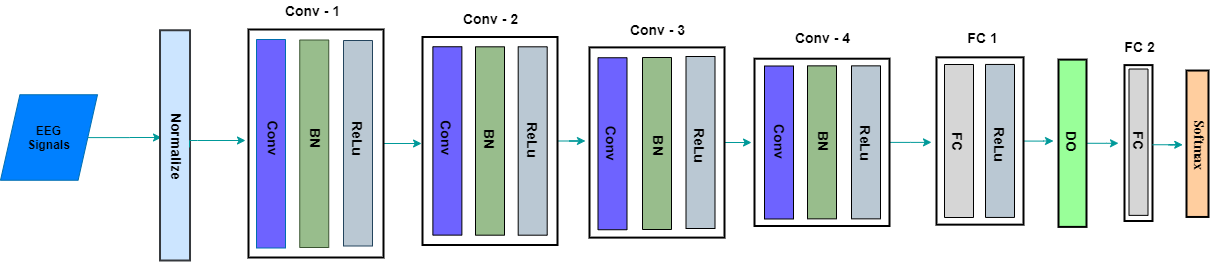

The diagram above was exported from draw.io. Its source (the exported page's mxGraphModel, read from the mxfile embedded in the PNG):
<mxGraphModel dx="868" dy="486" grid="0" gridSize="10" guides="1" tooltips="1" connect="1" arrows="1" fold="1" page="1" pageScale="1" pageWidth="850" pageHeight="1100" background="none" math="0" shadow="0">
  <root>
    <mxCell id="0" />
    <mxCell id="1" parent="0" />
    <mxCell id="UvP9WTJEEk-CRmDAgW5o-28" style="edgeStyle=orthogonalEdgeStyle;rounded=0;orthogonalLoop=1;jettySize=auto;html=1;strokeColor=#009999;" parent="1" source="UvP9WTJEEk-CRmDAgW5o-1" edge="1">
      <mxGeometry relative="1" as="geometry">
        <mxPoint x="193" y="225" as="targetPoint" />
      </mxGeometry>
    </mxCell>
    <mxCell id="UvP9WTJEEk-CRmDAgW5o-1" value="&lt;b&gt;&lt;font color=&quot;#000000&quot;&gt;EEG&lt;br&gt;Signals&lt;/font&gt;&lt;/b&gt;" style="shape=parallelogram;perimeter=parallelogramPerimeter;whiteSpace=wrap;html=1;fillColor=#0080FF;strokeColor=#006EAF;fontColor=#ffffff;" parent="1" vertex="1">
      <mxGeometry x="32" y="182.25" width="97" height="85.5" as="geometry" />
    </mxCell>
    <mxCell id="UvP9WTJEEk-CRmDAgW5o-41" style="edgeStyle=orthogonalEdgeStyle;rounded=0;orthogonalLoop=1;jettySize=auto;html=1;entryX=1.007;entryY=0.488;entryDx=0;entryDy=0;entryPerimeter=0;strokeColor=#009999;" parent="1" source="UvP9WTJEEk-CRmDAgW5o-6" target="UvP9WTJEEk-CRmDAgW5o-33" edge="1">
      <mxGeometry relative="1" as="geometry" />
    </mxCell>
    <mxCell id="UvP9WTJEEk-CRmDAgW5o-6" value="" style="verticalLabelPosition=bottom;verticalAlign=top;html=1;shape=mxgraph.basic.rect;fillColor2=none;strokeWidth=2;size=20;indent=5;fillColor=#ffffff;gradientColor=none;rotation=-180;" parent="1" vertex="1">
      <mxGeometry x="280" y="117" width="135" height="228" as="geometry" />
    </mxCell>
    <mxCell id="UvP9WTJEEk-CRmDAgW5o-7" value="" style="verticalLabelPosition=bottom;verticalAlign=top;html=1;shape=mxgraph.basic.rect;fillColor2=none;strokeWidth=1;size=20;indent=5;fillColor=#6E63FF;rotation=90;strokeColor=#006EAF;fontColor=#ffffff;" parent="1" vertex="1">
      <mxGeometry x="198.25" y="216.75" width="208.5" height="29" as="geometry" />
    </mxCell>
    <mxCell id="UvP9WTJEEk-CRmDAgW5o-8" value="" style="verticalLabelPosition=bottom;verticalAlign=top;html=1;shape=mxgraph.basic.rect;fillColor2=none;strokeWidth=1;size=20;indent=5;fillColor=#98BD8C;rotation=90;strokeColor=#3A5431;fontColor=#ffffff;" parent="1" vertex="1">
      <mxGeometry x="242" y="216.75" width="207.5" height="29" as="geometry" />
    </mxCell>
    <mxCell id="UvP9WTJEEk-CRmDAgW5o-9" value="" style="verticalLabelPosition=bottom;verticalAlign=top;html=1;shape=mxgraph.basic.rect;fillColor2=none;strokeWidth=1;size=20;indent=5;fillColor=#bac8d3;rotation=90;strokeColor=#23445d;" parent="1" vertex="1">
      <mxGeometry x="286.75" y="216.25" width="205.5" height="29" as="geometry" />
    </mxCell>
    <mxCell id="UvP9WTJEEk-CRmDAgW5o-16" value="&lt;font style=&quot;font-size: 14px&quot;&gt;&lt;b&gt;Conv&lt;/b&gt;&lt;/font&gt;" style="text;html=1;align=center;verticalAlign=middle;resizable=0;points=[];autosize=1;rotation=89;" parent="1" vertex="1">
      <mxGeometry x="283" y="215.5" width="45" height="19" as="geometry" />
    </mxCell>
    <mxCell id="UvP9WTJEEk-CRmDAgW5o-19" value="&lt;b&gt;&lt;font style=&quot;font-size: 14px&quot;&gt;BN&lt;/font&gt;&lt;/b&gt;" style="text;html=1;align=center;verticalAlign=middle;resizable=0;points=[];autosize=1;rotation=90;" parent="1" vertex="1">
      <mxGeometry x="332.5" y="215.5" width="30" height="19" as="geometry" />
    </mxCell>
    <mxCell id="UvP9WTJEEk-CRmDAgW5o-20" value="&lt;b&gt;&lt;font style=&quot;font-size: 14px&quot;&gt;ReLu&lt;/font&gt;&lt;/b&gt;" style="text;html=1;align=center;verticalAlign=middle;resizable=0;points=[];autosize=1;rotation=90;" parent="1" vertex="1">
      <mxGeometry x="367" y="215.5" width="45" height="19" as="geometry" />
    </mxCell>
    <mxCell id="UvP9WTJEEk-CRmDAgW5o-21" value="" style="verticalLabelPosition=bottom;verticalAlign=top;html=1;shape=mxgraph.basic.rect;fillColor2=none;strokeWidth=2;size=20;indent=5;rotation=90;fillColor=#cce5ff;strokeColor=#36393d;" parent="1" vertex="1">
      <mxGeometry x="91.38" y="217.88" width="230.25" height="30" as="geometry" />
    </mxCell>
    <mxCell id="UvP9WTJEEk-CRmDAgW5o-32" style="edgeStyle=orthogonalEdgeStyle;rounded=0;orthogonalLoop=1;jettySize=auto;html=1;strokeColor=#009999;exitX=0.509;exitY=0.017;exitDx=0;exitDy=0;exitPerimeter=0;" parent="1" source="UvP9WTJEEk-CRmDAgW5o-21" edge="1">
      <mxGeometry relative="1" as="geometry">
        <mxPoint x="242" y="228" as="sourcePoint" />
        <mxPoint x="277" y="228" as="targetPoint" />
        <Array as="points">
          <mxPoint x="221" y="228" />
          <mxPoint x="229" y="228" />
        </Array>
      </mxGeometry>
    </mxCell>
    <mxCell id="UvP9WTJEEk-CRmDAgW5o-29" value="&lt;font style=&quot;font-size: 14px&quot;&gt;&lt;b&gt;Normalize&lt;/b&gt;&lt;/font&gt;" style="text;html=1;align=center;verticalAlign=middle;resizable=0;points=[];autosize=1;rotation=90;" parent="1" vertex="1">
      <mxGeometry x="170.01" y="223.5" width="77" height="19" as="geometry" />
    </mxCell>
    <mxCell id="UvP9WTJEEk-CRmDAgW5o-66" style="edgeStyle=orthogonalEdgeStyle;rounded=0;orthogonalLoop=1;jettySize=auto;html=1;entryX=1.03;entryY=0.508;entryDx=0;entryDy=0;entryPerimeter=0;strokeColor=#009999;" parent="1" source="UvP9WTJEEk-CRmDAgW5o-33" target="UvP9WTJEEk-CRmDAgW5o-40" edge="1">
      <mxGeometry relative="1" as="geometry" />
    </mxCell>
    <mxCell id="UvP9WTJEEk-CRmDAgW5o-33" value="" style="verticalLabelPosition=bottom;verticalAlign=top;html=1;shape=mxgraph.basic.rect;fillColor2=none;strokeWidth=2;size=20;indent=5;fillColor=#ffffff;gradientColor=none;rotation=-180;" parent="1" vertex="1">
      <mxGeometry x="454" y="124.5" width="135" height="208" as="geometry" />
    </mxCell>
    <mxCell id="UvP9WTJEEk-CRmDAgW5o-34" value="" style="verticalLabelPosition=bottom;verticalAlign=top;html=1;shape=mxgraph.basic.rect;fillColor2=none;strokeWidth=1;size=20;indent=5;fillColor=#6E63FF;gradientColor=none;rotation=90;" parent="1" vertex="1">
      <mxGeometry x="384.69" y="213.94" width="188.38" height="29" as="geometry" />
    </mxCell>
    <mxCell id="UvP9WTJEEk-CRmDAgW5o-35" value="&lt;font style=&quot;font-size: 14px&quot;&gt;&lt;b&gt;Conv&lt;/b&gt;&lt;/font&gt;" style="text;html=1;align=center;verticalAlign=middle;resizable=0;points=[];autosize=1;rotation=89;" parent="1" vertex="1">
      <mxGeometry x="456.38123224882463" y="215.502371002173" width="45" height="19" as="geometry" />
    </mxCell>
    <mxCell id="UvP9WTJEEk-CRmDAgW5o-36" value="" style="verticalLabelPosition=bottom;verticalAlign=top;html=1;shape=mxgraph.basic.rect;fillColor2=none;strokeWidth=1;size=20;indent=5;fillColor=#98BD8C;gradientColor=none;rotation=90;" parent="1" vertex="1">
      <mxGeometry x="427.30999999999995" y="214" width="188.38" height="29" as="geometry" />
    </mxCell>
    <mxCell id="UvP9WTJEEk-CRmDAgW5o-37" value="" style="verticalLabelPosition=bottom;verticalAlign=top;html=1;shape=mxgraph.basic.rect;fillColor2=none;strokeWidth=1;size=20;indent=5;fillColor=#BAC8D3;gradientColor=none;rotation=90;" parent="1" vertex="1">
      <mxGeometry x="469.99999999999994" y="214" width="188.38" height="29" as="geometry" />
    </mxCell>
    <mxCell id="UvP9WTJEEk-CRmDAgW5o-38" value="&lt;b&gt;&lt;font style=&quot;font-size: 14px&quot;&gt;BN&lt;/font&gt;&lt;/b&gt;" style="text;html=1;align=center;verticalAlign=middle;resizable=0;points=[];autosize=1;rotation=90;" parent="1" vertex="1">
      <mxGeometry x="506.5" y="216.75" width="30" height="19" as="geometry" />
    </mxCell>
    <mxCell id="UvP9WTJEEk-CRmDAgW5o-39" value="&lt;b&gt;&lt;font style=&quot;font-size: 14px&quot;&gt;ReLu&lt;/font&gt;&lt;/b&gt;" style="text;html=1;align=center;verticalAlign=middle;resizable=0;points=[];autosize=1;rotation=90;" parent="1" vertex="1">
      <mxGeometry x="541.69" y="217.88" width="45" height="19" as="geometry" />
    </mxCell>
    <mxCell id="UvP9WTJEEk-CRmDAgW5o-65" style="edgeStyle=orthogonalEdgeStyle;rounded=0;orthogonalLoop=1;jettySize=auto;html=1;entryX=1.022;entryY=0.499;entryDx=0;entryDy=0;entryPerimeter=0;strokeColor=#009999;" parent="1" source="UvP9WTJEEk-CRmDAgW5o-40" target="UvP9WTJEEk-CRmDAgW5o-56" edge="1">
      <mxGeometry relative="1" as="geometry" />
    </mxCell>
    <mxCell id="UvP9WTJEEk-CRmDAgW5o-40" value="" style="verticalLabelPosition=bottom;verticalAlign=top;html=1;shape=mxgraph.basic.rect;fillColor2=none;strokeWidth=2;size=20;indent=5;fillColor=#ffffff;gradientColor=none;rotation=-180;" parent="1" vertex="1">
      <mxGeometry x="621" y="134.9" width="135" height="190.2" as="geometry" />
    </mxCell>
    <mxCell id="UvP9WTJEEk-CRmDAgW5o-42" value="" style="verticalLabelPosition=bottom;verticalAlign=top;html=1;shape=mxgraph.basic.rect;fillColor2=none;strokeWidth=1;size=20;indent=5;fillColor=#6E63FF;gradientColor=none;rotation=90;" parent="1" vertex="1">
      <mxGeometry x="558" y="216.75" width="172" height="29" as="geometry" />
    </mxCell>
    <mxCell id="UvP9WTJEEk-CRmDAgW5o-43" value="" style="verticalLabelPosition=bottom;verticalAlign=top;html=1;shape=mxgraph.basic.rect;fillColor2=none;strokeWidth=1;size=20;indent=5;fillColor=#98BD8C;gradientColor=none;rotation=90;" parent="1" vertex="1">
      <mxGeometry x="602.5" y="216.5" width="172" height="29" as="geometry" />
    </mxCell>
    <mxCell id="UvP9WTJEEk-CRmDAgW5o-44" value="" style="verticalLabelPosition=bottom;verticalAlign=top;html=1;shape=mxgraph.basic.rect;fillColor2=none;strokeWidth=1;size=20;indent=5;fillColor=#BAC8D3;gradientColor=none;rotation=90;" parent="1" vertex="1">
      <mxGeometry x="646" y="215.5" width="172" height="29" as="geometry" />
    </mxCell>
    <mxCell id="UvP9WTJEEk-CRmDAgW5o-45" value="&lt;font style=&quot;font-size: 14px&quot;&gt;&lt;b&gt;Conv&lt;/b&gt;&lt;/font&gt;" style="text;html=1;align=center;verticalAlign=middle;resizable=0;points=[];autosize=1;rotation=89;" parent="1" vertex="1">
      <mxGeometry x="621.5012322488246" y="221.25237100217302" width="45" height="19" as="geometry" />
    </mxCell>
    <mxCell id="UvP9WTJEEk-CRmDAgW5o-46" value="&lt;b&gt;&lt;font style=&quot;font-size: 14px&quot;&gt;BN&lt;/font&gt;&lt;/b&gt;" style="text;html=1;align=center;verticalAlign=middle;resizable=0;points=[];autosize=1;rotation=90;" parent="1" vertex="1">
      <mxGeometry x="676" y="223.38" width="30" height="19" as="geometry" />
    </mxCell>
    <mxCell id="UvP9WTJEEk-CRmDAgW5o-47" value="&lt;b&gt;&lt;font style=&quot;font-size: 14px&quot;&gt;ReLu&lt;/font&gt;&lt;/b&gt;" style="text;html=1;align=center;verticalAlign=middle;resizable=0;points=[];autosize=1;rotation=90;" parent="1" vertex="1">
      <mxGeometry x="709.5" y="223.38" width="45" height="19" as="geometry" />
    </mxCell>
    <mxCell id="UvP9WTJEEk-CRmDAgW5o-70" style="edgeStyle=orthogonalEdgeStyle;rounded=0;orthogonalLoop=1;jettySize=auto;html=1;strokeColor=#009999;" parent="1" source="UvP9WTJEEk-CRmDAgW5o-56" edge="1">
      <mxGeometry relative="1" as="geometry">
        <mxPoint x="963" y="229.85000000000002" as="targetPoint" />
      </mxGeometry>
    </mxCell>
    <mxCell id="UvP9WTJEEk-CRmDAgW5o-56" value="" style="verticalLabelPosition=bottom;verticalAlign=top;html=1;shape=mxgraph.basic.rect;fillColor2=none;strokeWidth=2;size=20;indent=5;fillColor=#ffffff;gradientColor=none;rotation=-180;" parent="1" vertex="1">
      <mxGeometry x="786" y="146.2" width="135" height="167.3" as="geometry" />
    </mxCell>
    <mxCell id="UvP9WTJEEk-CRmDAgW5o-59" value="" style="verticalLabelPosition=bottom;verticalAlign=top;html=1;shape=mxgraph.basic.rect;fillColor2=none;strokeWidth=1;size=20;indent=5;fillColor=#6E63FF;gradientColor=none;rotation=90;" parent="1" vertex="1">
      <mxGeometry x="734" y="215.5" width="153" height="29" as="geometry" />
    </mxCell>
    <mxCell id="UvP9WTJEEk-CRmDAgW5o-60" value="" style="verticalLabelPosition=bottom;verticalAlign=top;html=1;shape=mxgraph.basic.rect;fillColor2=none;strokeWidth=1;size=20;indent=5;fillColor=#98BD8C;gradientColor=none;rotation=90;" parent="1" vertex="1">
      <mxGeometry x="777" y="215.35000000000002" width="153" height="29" as="geometry" />
    </mxCell>
    <mxCell id="UvP9WTJEEk-CRmDAgW5o-61" value="" style="verticalLabelPosition=bottom;verticalAlign=top;html=1;shape=mxgraph.basic.rect;fillColor2=none;strokeWidth=1;size=20;indent=5;fillColor=#BAC8D3;gradientColor=none;rotation=90;" parent="1" vertex="1">
      <mxGeometry x="821" y="215.35000000000002" width="153" height="29" as="geometry" />
    </mxCell>
    <mxCell id="UvP9WTJEEk-CRmDAgW5o-62" value="&lt;font style=&quot;font-size: 14px&quot;&gt;&lt;b&gt;Conv&lt;/b&gt;&lt;/font&gt;" style="text;html=1;align=center;verticalAlign=middle;resizable=0;points=[];autosize=1;rotation=89;" parent="1" vertex="1">
      <mxGeometry x="790.0012322488246" y="219.00237100217302" width="45" height="19" as="geometry" />
    </mxCell>
    <mxCell id="UvP9WTJEEk-CRmDAgW5o-63" value="&lt;b&gt;&lt;font style=&quot;font-size: 14px&quot;&gt;BN&lt;/font&gt;&lt;/b&gt;" style="text;html=1;align=center;verticalAlign=middle;resizable=0;points=[];autosize=1;rotation=90;" parent="1" vertex="1">
      <mxGeometry x="841" y="219" width="30" height="19" as="geometry" />
    </mxCell>
    <mxCell id="UvP9WTJEEk-CRmDAgW5o-64" value="&lt;b&gt;&lt;font style=&quot;font-size: 14px&quot;&gt;ReLu&lt;/font&gt;&lt;/b&gt;" style="text;html=1;align=center;verticalAlign=middle;resizable=0;points=[];autosize=1;rotation=90;" parent="1" vertex="1">
      <mxGeometry x="876" y="220.35" width="45" height="19" as="geometry" />
    </mxCell>
    <mxCell id="UvP9WTJEEk-CRmDAgW5o-75" style="edgeStyle=orthogonalEdgeStyle;rounded=0;orthogonalLoop=1;jettySize=auto;html=1;strokeColor=#009999;" parent="1" source="UvP9WTJEEk-CRmDAgW5o-67" edge="1">
      <mxGeometry relative="1" as="geometry">
        <mxPoint x="1085" y="228.5" as="targetPoint" />
      </mxGeometry>
    </mxCell>
    <mxCell id="UvP9WTJEEk-CRmDAgW5o-67" value="" style="verticalLabelPosition=bottom;verticalAlign=top;html=1;shape=mxgraph.basic.rect;fillColor2=none;strokeWidth=2;size=20;indent=5;fillColor=#ffffff;gradientColor=none;rotation=-180;" parent="1" vertex="1">
      <mxGeometry x="968" y="144.85" width="87" height="167.3" as="geometry" />
    </mxCell>
    <mxCell id="UvP9WTJEEk-CRmDAgW5o-68" value="" style="verticalLabelPosition=bottom;verticalAlign=top;html=1;shape=mxgraph.basic.rect;fillColor2=none;strokeWidth=1;size=20;indent=5;fillColor=#D6D6D6;gradientColor=none;rotation=90;" parent="1" vertex="1">
      <mxGeometry x="914" y="214" width="153" height="29" as="geometry" />
    </mxCell>
    <mxCell id="UvP9WTJEEk-CRmDAgW5o-69" value="" style="verticalLabelPosition=bottom;verticalAlign=top;html=1;shape=mxgraph.basic.rect;fillColor2=none;strokeWidth=1;size=20;indent=5;fillColor=#BAC8D3;gradientColor=none;rotation=90;" parent="1" vertex="1">
      <mxGeometry x="955" y="213.94" width="153" height="29" as="geometry" />
    </mxCell>
    <mxCell id="UvP9WTJEEk-CRmDAgW5o-71" value="&lt;font style=&quot;font-size: 14px&quot;&gt;&lt;b&gt;FC&lt;/b&gt;&lt;/font&gt;" style="text;html=1;align=center;verticalAlign=middle;resizable=0;points=[];autosize=1;rotation=90;" parent="1" vertex="1">
      <mxGeometry x="976" y="219" width="29" height="19" as="geometry" />
    </mxCell>
    <mxCell id="UvP9WTJEEk-CRmDAgW5o-72" value="&lt;b&gt;&lt;font style=&quot;font-size: 14px&quot;&gt;ReLu&lt;/font&gt;&lt;/b&gt;" style="text;html=1;align=center;verticalAlign=middle;resizable=0;points=[];autosize=1;rotation=90;" parent="1" vertex="1">
      <mxGeometry x="1009" y="221.75" width="45" height="19" as="geometry" />
    </mxCell>
    <mxCell id="UvP9WTJEEk-CRmDAgW5o-84" style="edgeStyle=orthogonalEdgeStyle;rounded=0;orthogonalLoop=1;jettySize=auto;html=1;strokeColor=#009999;" parent="1" source="UvP9WTJEEk-CRmDAgW5o-73" edge="1">
      <mxGeometry relative="1" as="geometry">
        <mxPoint x="1150" y="230.75" as="targetPoint" />
      </mxGeometry>
    </mxCell>
    <mxCell id="UvP9WTJEEk-CRmDAgW5o-73" value="" style="verticalLabelPosition=bottom;verticalAlign=top;html=1;shape=mxgraph.basic.rect;fillColor2=none;strokeWidth=2;size=20;indent=5;fillColor=#99FF99;rotation=-180;strokeColor=#000000;fontColor=#ffffff;" parent="1" vertex="1">
      <mxGeometry x="1090" y="147.1" width="28" height="167.3" as="geometry" />
    </mxCell>
    <mxCell id="UvP9WTJEEk-CRmDAgW5o-76" value="&lt;font style=&quot;font-size: 14px&quot;&gt;&lt;b&gt;DO&lt;/b&gt;&lt;/font&gt;" style="text;html=1;align=center;verticalAlign=middle;resizable=0;points=[];autosize=1;rotation=90;" parent="1" vertex="1">
      <mxGeometry x="1088.5" y="219" width="31" height="19" as="geometry" />
    </mxCell>
    <mxCell id="UvP9WTJEEk-CRmDAgW5o-77" value="" style="verticalLabelPosition=bottom;verticalAlign=top;html=1;shape=mxgraph.basic.rect;fillColor2=none;strokeWidth=2;size=20;indent=5;fillColor=#FFFFFF;rotation=-180;strokeColor=#000000;fontColor=#ffffff;" parent="1" vertex="1">
      <mxGeometry x="1156" y="152.6" width="28" height="155.9" as="geometry" />
    </mxCell>
    <mxCell id="UvP9WTJEEk-CRmDAgW5o-78" value="" style="verticalLabelPosition=bottom;verticalAlign=top;html=1;shape=mxgraph.basic.rect;fillColor2=none;strokeWidth=1;size=20;indent=5;fillColor=#D6D6D6;rotation=-180;strokeColor=#000000;fontColor=#ffffff;" parent="1" vertex="1">
      <mxGeometry x="1160.5" y="156.53" width="19" height="146.35" as="geometry" />
    </mxCell>
    <mxCell id="UvP9WTJEEk-CRmDAgW5o-79" value="&lt;font style=&quot;font-size: 14px&quot;&gt;&lt;b&gt;FC&lt;/b&gt;&lt;/font&gt;" style="text;html=1;align=center;verticalAlign=middle;resizable=0;points=[];autosize=1;rotation=90;" parent="1" vertex="1">
      <mxGeometry x="1156" y="217.88" width="29" height="19" as="geometry" />
    </mxCell>
    <mxCell id="UvP9WTJEEk-CRmDAgW5o-85" value="" style="verticalLabelPosition=bottom;verticalAlign=top;html=1;shape=mxgraph.basic.rect;fillColor2=none;strokeWidth=2;size=20;indent=5;fillColor=#FFCE9F;rotation=-180;strokeColor=#000000;fontColor=#ffffff;" parent="1" vertex="1">
      <mxGeometry x="1218" y="158.04" width="22" height="146.42" as="geometry" />
    </mxCell>
    <mxCell id="UvP9WTJEEk-CRmDAgW5o-86" value="&lt;p&gt;&lt;font style=&quot;font-size: 14px&quot; face=&quot;Times New Roman&quot;&gt;&lt;b&gt;Softmax&lt;/b&gt;&lt;/font&gt;&lt;/p&gt;" style="text;html=1;align=center;verticalAlign=middle;resizable=0;points=[];autosize=1;rotation=90;" parent="1" vertex="1">
      <mxGeometry x="1201" y="211.75" width="60" height="42" as="geometry" />
    </mxCell>
    <mxCell id="UvP9WTJEEk-CRmDAgW5o-89" value="" style="endArrow=classic;html=1;strokeColor=#009999;" parent="1" edge="1">
      <mxGeometry width="50" height="50" relative="1" as="geometry">
        <mxPoint x="1184" y="232.25" as="sourcePoint" />
        <mxPoint x="1214.25" y="232.25" as="targetPoint" />
        <Array as="points">
          <mxPoint x="1214" y="232.25" />
          <mxPoint x="1198" y="232.25" />
        </Array>
      </mxGeometry>
    </mxCell>
    <mxCell id="xEySHUJ9voRua2rjYSZH-1" value="&lt;font style=&quot;font-size: 14px&quot;&gt;&lt;b&gt;Conv - 1&lt;/b&gt;&lt;/font&gt;" style="text;html=1;align=center;verticalAlign=middle;resizable=0;points=[];autosize=1;" parent="1" vertex="1">
      <mxGeometry x="311" y="88" width="65" height="19" as="geometry" />
    </mxCell>
    <mxCell id="xEySHUJ9voRua2rjYSZH-2" value="&lt;font style=&quot;font-size: 14px&quot;&gt;&lt;b&gt;Conv - 2&lt;/b&gt;&lt;/font&gt;" style="text;html=1;align=center;verticalAlign=middle;resizable=0;points=[];autosize=1;" parent="1" vertex="1">
      <mxGeometry x="489" y="96" width="65" height="19" as="geometry" />
    </mxCell>
    <mxCell id="xEySHUJ9voRua2rjYSZH-3" value="&lt;font style=&quot;font-size: 14px&quot;&gt;&lt;b&gt;Conv - 3&lt;/b&gt;&lt;/font&gt;" style="text;html=1;align=center;verticalAlign=middle;resizable=0;points=[];autosize=1;" parent="1" vertex="1">
      <mxGeometry x="656" y="107" width="65" height="19" as="geometry" />
    </mxCell>
    <mxCell id="xEySHUJ9voRua2rjYSZH-4" value="&lt;font style=&quot;font-size: 14px&quot;&gt;&lt;b&gt;Conv - 4&lt;/b&gt;&lt;/font&gt;" style="text;html=1;align=center;verticalAlign=middle;resizable=0;points=[];autosize=1;" parent="1" vertex="1">
      <mxGeometry x="821" y="115" width="65" height="19" as="geometry" />
    </mxCell>
    <mxCell id="xEySHUJ9voRua2rjYSZH-5" value="&lt;font style=&quot;font-size: 14px&quot;&gt;&lt;b&gt;FC 1&lt;/b&gt;&lt;/font&gt;" style="text;html=1;align=center;verticalAlign=middle;resizable=0;points=[];autosize=1;" parent="1" vertex="1">
      <mxGeometry x="994" y="115" width="40" height="19" as="geometry" />
    </mxCell>
    <mxCell id="xEySHUJ9voRua2rjYSZH-10" value="&lt;font style=&quot;font-size: 14px&quot;&gt;&lt;b&gt;FC 2&lt;/b&gt;&lt;/font&gt;" style="text;html=1;align=center;verticalAlign=middle;resizable=0;points=[];autosize=1;" parent="1" vertex="1">
      <mxGeometry x="1150.5" y="124.5" width="40" height="19" as="geometry" />
    </mxCell>
  </root>
</mxGraphModel>